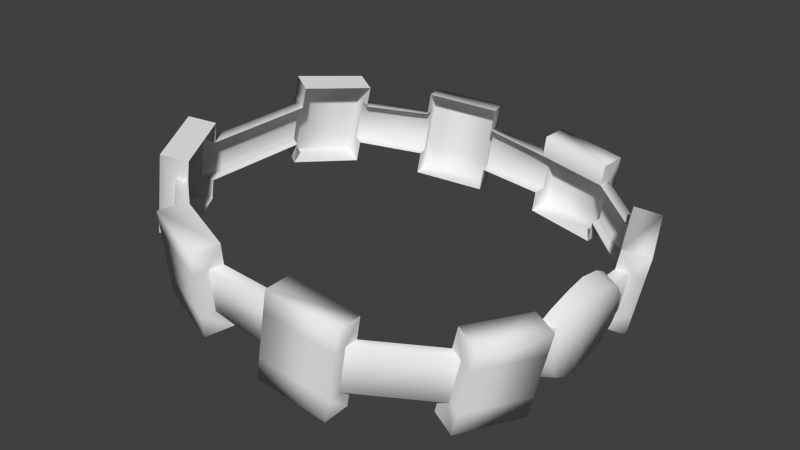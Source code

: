 # Source: cc_armor.blend  (saved by Blender 2.61.0; exported with 4.5.12 LTS)
import bpy
from mathutils import Matrix  # noqa: F401  (used for matrix-valued properties, if any)

bpy.ops.wm.read_factory_settings(use_empty=True)
scene = bpy.context.scene
scene.name = 'Scene'

# ---- collections
col_collection_1 = bpy.data.collections.new('Collection 1'); scene.collection.children.link(col_collection_1)

# ---- world
world_world = bpy.data.worlds.new('World'); scene.world = world_world
world_world.color = (0.05088, 0.05088, 0.05088)
world_world.use_sun_shadow = False
world_world.sun_shadow_jitter_overblur = 0.0
world_world.cycles.sampling_method = 'MANUAL'
world_world.cycles.sample_map_resolution = 256

# ---- meshes
me_cube = bpy.data.meshes.new('Cube')
me_cube.from_pydata([(0.3828, -0.482, 2.173), (0.5522, -0.3467, 2.146), (0.5212, -0.3337, 2.153), (0.3809, -0.4479, 2.172), (0.366, -0.4851, 2.063), (0.5284, -0.35, 2.038), (0.3641, -0.451, 2.063), (0.4974, -0.337, 2.045), (0.02369, -0.4996, 2.216), (0.2061, -0.4915, 2.2), (0.2041, -0.4573, 2.199), (0.03531, -0.4677, 2.22), (0.01533, -0.483, 2.107), (0.1892, -0.4946, 2.091), (0.02695, -0.4511, 2.111), (0.1873, -0.4604, 2.09), (-0.283, -0.3225, 2.268), (-0.1442, -0.4412, 2.238), (-0.1326, -0.4093, 2.242), (-0.2568, -0.308, 2.263), (-0.306, -0.3185, 2.16), (-0.1526, -0.4245, 2.129), (-0.2798, -0.304, 2.155), (-0.141, -0.3926, 2.132), (0.5985, -0.1664, 2.187), (0.6176, -0.1811, 2.127), (0.5866, -0.1681, 2.133), (0.6605, -0.1924, 2.174), (0.6486, -0.194, 2.12), (0.6248, -0.1973, 2.012), (0.5938, -0.1844, 2.019), (0.551, -0.173, 1.971), (0.5629, -0.1714, 2.025), (0.6129, -0.199, 1.958), (0.5331, -0.332, 2.207), (0.5522, -0.3467, 2.146), (0.5831, -0.3597, 2.14), (0.595, -0.358, 2.194), (0.5212, -0.3337, 2.153), (0.5284, -0.35, 2.038), (0.5594, -0.363, 2.032), (0.4855, -0.3387, 1.991), (0.5475, -0.3646, 1.978), (0.4974, -0.337, 2.045), (0.5985, -0.1664, 2.187), (0.5331, -0.332, 2.207), (0.4855, -0.3387, 1.991), (0.551, -0.173, 1.971), (0.3893, -0.4464, 2.227), (0.3828, -0.482, 2.173), (0.3809, -0.4479, 2.172), (0.3932, -0.5146, 2.228), (0.3848, -0.5162, 2.173), (0.3679, -0.5193, 2.064), (0.366, -0.4851, 2.063), (0.3557, -0.4526, 2.008), (0.3641, -0.451, 2.063), (0.3595, -0.5208, 2.009), (0.2125, -0.4558, 2.254), (0.2061, -0.4915, 2.2), (0.208, -0.5256, 2.201), (0.2164, -0.524, 2.255), (0.2041, -0.4573, 2.199), (0.1892, -0.4946, 2.091), (0.1912, -0.5287, 2.091), (0.1789, -0.462, 2.035), (0.1827, -0.5302, 2.037), (0.1873, -0.4604, 2.09), (0.3893, -0.4464, 2.227), (0.2125, -0.4558, 2.254), (0.1789, -0.462, 2.035), (0.3557, -0.4526, 2.008), (0.03949, -0.476, 2.274), (0.02369, -0.4996, 2.216), (0.03531, -0.4677, 2.22), (0.01625, -0.5398, 2.266), (0.01207, -0.5315, 2.212), (0.00371, -0.5149, 2.103), (0.01533, -0.483, 2.107), (0.02277, -0.4427, 2.056), (0.02695, -0.4511, 2.111), (-0.0004692, -0.5066, 2.048), (-0.1284, -0.4176, 2.296), (-0.1442, -0.4412, 2.238), (-0.1559, -0.4731, 2.234), (-0.1517, -0.4814, 2.288), (-0.1326, -0.4093, 2.242), (-0.1526, -0.4245, 2.129), (-0.1642, -0.4564, 2.125), (-0.1452, -0.3843, 2.078), (-0.1684, -0.4481, 2.07), (-0.141, -0.3926, 2.132), (0.03949, -0.476, 2.274), (-0.1284, -0.4176, 2.296), (-0.1452, -0.3843, 2.078), (0.02277, -0.4427, 2.056), (-0.2453, -0.31, 2.317), (-0.283, -0.3225, 2.268), (-0.2568, -0.308, 2.263), (-0.3043, -0.3426, 2.328), (-0.3158, -0.3406, 2.274), (-0.3388, -0.3366, 2.166), (-0.306, -0.3185, 2.16), (-0.2913, -0.302, 2.1), (-0.2798, -0.304, 2.155), (-0.3503, -0.3346, 2.112), (-0.3276, -0.1526, 2.34), (-0.3654, -0.1651, 2.291), (-0.3982, -0.1832, 2.297), (-0.3867, -0.1852, 2.352), (-0.3391, -0.1506, 2.286), (-0.3884, -0.1611, 2.183), (-0.4212, -0.1792, 2.189), (-0.3736, -0.1446, 2.124), (-0.4327, -0.1772, 2.135), (-0.3621, -0.1466, 2.178), (-0.2453, -0.31, 2.317), (-0.3276, -0.1526, 2.34), (-0.3867, -0.1852, 2.352), (-0.3043, -0.3426, 2.328), (-0.3736, -0.1446, 2.124), (-0.2913, -0.302, 2.1), (-0.3503, -0.3346, 2.112), (-0.4327, -0.1772, 2.135), (0.3809, -0.4479, 2.172), (0.2041, -0.4573, 2.199), (-0.3884, -0.1611, 2.183), (-0.3654, -0.1651, 2.291), (-0.3654, 0.1651, 2.291), (-0.3884, 0.1611, 2.183), (-0.3391, -0.1506, 2.286), (-0.3391, 0.1506, 2.286), (-0.3621, 0.1466, 2.178), (-0.3621, -0.1466, 2.178), (0.5768, 0.1347, 2.119), (0.5926, 0.1031, 2.158), (0.6393, 0.08998, 2.142), (0.6323, 0.1176, 2.108), (0.5746, 0.1458, 2.073), (0.6241, 0.1273, 2.068), (0.5707, 0.1347, 2.027), (0.6159, 0.1176, 2.028), (0.5739, 0.1031, 1.988), (0.6089, 0.08998, 1.994), (0.5767, 0.05578, 1.962), (0.6042, 0.0487, 1.972), (0.5821, 4.641e-07, 1.953), (0.6026, 4.694e-07, 1.964), (0.5767, -0.05578, 1.962), (0.6042, -0.0487, 1.972), (0.5739, -0.1031, 1.988), (0.6089, -0.08998, 1.994), (0.5707, -0.1347, 2.027), (0.6159, -0.1176, 2.028), (0.5746, -0.1458, 2.073), (0.6241, -0.1273, 2.068), (0.5768, -0.1347, 2.119), (0.6323, -0.1176, 2.108), (0.5925, -0.1031, 2.158), (0.6393, -0.08998, 2.142), (0.6018, -0.05578, 2.184), (0.644, -0.0487, 2.165), (0.6019, 3.495e-07, 2.193), (0.6456, 3.828e-07, 2.173), (0.6018, 0.05578, 2.184), (0.644, 0.0487, 2.165), (0.5938, -0.1844, 2.019), (0.5938, 0.1844, 2.019), (0.6176, 0.1811, 2.127), (0.6176, -0.1811, 2.127), (0.5866, 0.1681, 2.133), (0.5866, -0.1681, 2.133), (0.5629, -0.1714, 2.025), (0.5629, 0.1714, 2.025), (0.5866, -0.1681, 2.133), (0.5212, -0.3337, 2.153), (0.5985, 0.1664, 2.187), (0.5331, 0.332, 2.207), (0.5212, 0.3337, 2.153), (0.5866, 0.1681, 2.133), (0.5475, 0.3646, 1.978), (0.5594, 0.363, 2.032), (0.6248, 0.1973, 2.012), (0.6129, 0.199, 1.958), (0.5831, 0.3597, 2.14), (0.6486, 0.194, 2.12), (0.595, 0.358, 2.194), (0.6605, 0.1924, 2.174), (0.1827, 0.5302, 2.037), (0.1912, 0.5287, 2.091), (0.3679, 0.5193, 2.064), (0.3595, 0.5208, 2.009), (0.208, 0.5256, 2.201), (0.3848, 0.5162, 2.173), (0.2164, 0.524, 2.255), (0.3932, 0.5146, 2.228), (0.2125, 0.4558, 2.254), (0.2041, 0.4573, 2.199), (0.3809, 0.4479, 2.172), (0.3893, 0.4464, 2.227), (-0.1684, 0.4481, 2.07), (-0.1642, 0.4564, 2.125), (0.003709, 0.5149, 2.103), (-0.0004702, 0.5066, 2.048), (-0.1559, 0.4731, 2.234), (0.01207, 0.5315, 2.212), (-0.1517, 0.4814, 2.288), (0.01625, 0.5398, 2.266), (-0.4327, 0.1772, 2.135), (-0.4212, 0.1792, 2.189), (-0.3388, 0.3366, 2.166), (-0.3503, 0.3345, 2.112), (-0.3982, 0.1832, 2.297), (-0.3158, 0.3406, 2.274), (-0.3867, 0.1852, 2.352), (-0.3043, 0.3426, 2.328), (-0.3736, 0.1446, 2.124), (-0.4327, 0.1772, 2.135), (-0.3503, 0.3345, 2.112), (-0.2913, 0.302, 2.1), (-0.2453, 0.31, 2.317), (-0.3043, 0.3426, 2.328), (-0.3867, 0.1852, 2.352), (-0.3276, 0.1526, 2.34), (-0.3736, 0.1446, 2.124), (-0.3621, 0.1466, 2.178), (-0.3884, 0.1611, 2.183), (-0.3654, 0.1651, 2.291), (-0.3276, 0.1526, 2.34), (-0.3391, 0.1506, 2.286), (-0.306, 0.3185, 2.16), (-0.2913, 0.302, 2.1), (-0.2798, 0.304, 2.155), (-0.283, 0.3225, 2.268), (-0.2453, 0.31, 2.317), (-0.2568, 0.308, 2.263), (-0.1452, 0.3843, 2.078), (0.02277, 0.4427, 2.056), (0.03948, 0.476, 2.274), (-0.1284, 0.4176, 2.296), (-0.141, 0.3926, 2.132), (-0.1526, 0.4245, 2.129), (-0.1452, 0.3843, 2.078), (-0.1442, 0.4412, 2.238), (-0.1284, 0.4176, 2.296), (-0.1326, 0.4093, 2.242), (0.01533, 0.483, 2.107), (0.02277, 0.4427, 2.056), (0.02695, 0.4511, 2.111), (0.02369, 0.4996, 2.216), (0.03948, 0.476, 2.274), (0.03531, 0.4677, 2.22), (0.1789, 0.462, 2.035), (0.3557, 0.4526, 2.008), (0.1873, 0.4604, 2.09), (0.1892, 0.4946, 2.091), (0.1789, 0.462, 2.035), (0.2061, 0.4915, 2.2), (0.2125, 0.4558, 2.254), (0.2041, 0.4573, 2.199), (0.366, 0.4851, 2.063), (0.3557, 0.4526, 2.008), (0.3641, 0.451, 2.063), (0.3828, 0.482, 2.173), (0.3893, 0.4464, 2.227), (0.3809, 0.4479, 2.172), (0.4855, 0.3387, 1.991), (0.551, 0.173, 1.971), (0.4974, 0.337, 2.045), (0.5284, 0.35, 2.038), (0.4855, 0.3387, 1.991), (0.5522, 0.3467, 2.146), (0.5331, 0.332, 2.207), (0.5212, 0.3337, 2.153), (0.5938, 0.1844, 2.019), (0.551, 0.173, 1.971), (0.5629, 0.1714, 2.025), (0.6176, 0.1811, 2.127), (0.5985, 0.1664, 2.187), (0.5866, 0.1681, 2.133), (-0.2798, 0.304, 2.155), (-0.306, 0.3185, 2.16), (-0.1526, 0.4245, 2.129), (-0.141, 0.3926, 2.132), (-0.283, 0.3225, 2.268), (-0.1442, 0.4412, 2.238), (-0.2568, 0.308, 2.263), (-0.1326, 0.4093, 2.242), (0.02695, 0.4511, 2.111), (0.01533, 0.483, 2.107), (0.1892, 0.4946, 2.091), (0.1873, 0.4604, 2.09), (0.02369, 0.4996, 2.216), (0.2061, 0.4915, 2.2), (0.03531, 0.4677, 2.22), (0.2041, 0.4573, 2.199), (0.3641, 0.451, 2.063), (0.366, 0.4851, 2.063), (0.5284, 0.35, 2.038), (0.4974, 0.337, 2.045), (0.3828, 0.482, 2.173), (0.5522, 0.3467, 2.146), (0.3809, 0.4479, 2.172), (0.5212, 0.3337, 2.153)], [], [(0, 1, 2), (0, 2, 3), (4, 5, 1), (4, 1, 0), (6, 7, 5), (6, 5, 4), (8, 9, 10), (8, 10, 11), (12, 13, 9), (12, 9, 8), (14, 15, 13), (14, 13, 12), (16, 17, 18), (16, 18, 19), (20, 21, 17), (20, 17, 16), (22, 23, 21), (22, 21, 20), (24, 25, 26), (27, 28, 25), (27, 25, 24), (28, 29, 30), (28, 30, 25), (30, 31, 32), (29, 33, 31), (29, 31, 30), (34, 35, 36), (34, 36, 37), (34, 38, 35), (35, 39, 40), (35, 40, 36), (39, 41, 42), (39, 42, 40), (43, 41, 39), (44, 45, 37), (44, 37, 27), (46, 47, 33), (46, 33, 42), (48, 49, 50), (51, 52, 49), (51, 49, 48), (52, 53, 54), (52, 54, 49), (54, 55, 56), (53, 57, 55), (53, 55, 54), (58, 59, 60), (58, 60, 61), (58, 62, 59), (59, 63, 64), (59, 64, 60), (63, 65, 66), (63, 66, 64), (67, 65, 63), (68, 69, 61), (68, 61, 51), (70, 71, 57), (70, 57, 66), (72, 73, 74), (75, 76, 73), (75, 73, 72), (76, 77, 78), (76, 78, 73), (78, 79, 80), (77, 81, 79), (77, 79, 78), (82, 83, 84), (82, 84, 85), (82, 86, 83), (83, 87, 88), (83, 88, 84), (87, 89, 90), (87, 90, 88), (91, 89, 87), (92, 93, 85), (92, 85, 75), (94, 95, 81), (94, 81, 90), (96, 97, 98), (99, 100, 97), (99, 97, 96), (100, 101, 102), (100, 102, 97), (102, 103, 104), (101, 105, 103), (101, 103, 102), (106, 107, 108), (106, 108, 109), (106, 110, 107), (107, 111, 112), (107, 112, 108), (111, 113, 114), (111, 114, 112), (113, 111, 115), (116, 117, 118), (116, 118, 119), (120, 121, 122), (120, 122, 123), (108, 100, 99), (108, 99, 109), (112, 101, 100), (112, 100, 108), (114, 105, 101), (114, 101, 112), (84, 76, 75), (84, 75, 85), (88, 77, 76), (88, 76, 84), (90, 81, 77), (90, 77, 88), (69, 68, 124), (69, 124, 125), (60, 52, 51), (60, 51, 61), (64, 53, 52), (64, 52, 60), (66, 57, 53), (66, 53, 64), (36, 28, 27), (36, 27, 37), (40, 29, 28), (40, 28, 36), (42, 33, 29), (42, 29, 40), (126, 127, 128), (126, 128, 129), (127, 130, 131), (127, 131, 128), (129, 132, 133), (129, 133, 126), (134, 135, 136), (134, 136, 137), (138, 134, 137), (138, 137, 139), (140, 138, 139), (140, 139, 141), (142, 140, 141), (142, 141, 143), (144, 142, 143), (144, 143, 145), (146, 144, 145), (146, 145, 147), (148, 146, 147), (148, 147, 149), (150, 148, 149), (150, 149, 151), (152, 150, 151), (152, 151, 153), (154, 152, 153), (154, 153, 155), (156, 154, 155), (156, 155, 157), (158, 156, 157), (158, 157, 159), (160, 158, 159), (160, 159, 161), (162, 160, 161), (162, 161, 163), (164, 162, 163), (164, 163, 165), (135, 164, 165), (135, 165, 136), (166, 167, 168), (166, 168, 169), (169, 168, 170), (169, 170, 171), (172, 173, 167), (172, 167, 166), (143, 136, 165), (143, 165, 145), (145, 165, 163), (145, 163, 147), (147, 163, 161), (147, 161, 149), (149, 161, 159), (149, 159, 151), (151, 159, 157), (151, 157, 153), (136, 143, 141), (136, 141, 137), (137, 141, 139), (153, 157, 155), (44, 174, 175), (44, 175, 45), (176, 177, 178), (176, 178, 179), (180, 181, 182), (180, 182, 183), (181, 184, 185), (181, 185, 182), (184, 186, 187), (184, 187, 185), (188, 189, 190), (188, 190, 191), (189, 192, 193), (189, 193, 190), (192, 194, 195), (192, 195, 193), (196, 197, 198), (196, 198, 199), (200, 201, 202), (200, 202, 203), (201, 204, 205), (201, 205, 202), (204, 206, 207), (204, 207, 205), (208, 209, 210), (208, 210, 211), (209, 212, 213), (209, 213, 210), (212, 214, 215), (212, 215, 213), (216, 217, 218), (216, 218, 219), (220, 221, 222), (220, 222, 223), (224, 225, 226), (226, 209, 208), (226, 208, 224), (227, 212, 209), (227, 209, 226), (228, 227, 229), (228, 214, 212), (228, 212, 227), (210, 230, 231), (210, 231, 211), (230, 232, 231), (213, 233, 230), (213, 230, 210), (215, 234, 233), (215, 233, 213), (234, 235, 233), (236, 200, 203), (236, 203, 237), (238, 207, 206), (238, 206, 239), (240, 241, 242), (241, 201, 200), (241, 200, 242), (243, 204, 201), (243, 201, 241), (244, 243, 245), (244, 206, 204), (244, 204, 243), (202, 246, 247), (202, 247, 203), (246, 248, 247), (205, 249, 246), (205, 246, 202), (207, 250, 249), (207, 249, 205), (250, 251, 249), (252, 188, 191), (252, 191, 253), (199, 195, 194), (199, 194, 196), (254, 255, 256), (255, 189, 188), (255, 188, 256), (257, 192, 189), (257, 189, 255), (258, 257, 259), (258, 194, 192), (258, 192, 257), (190, 260, 261), (190, 261, 191), (260, 262, 261), (193, 263, 260), (193, 260, 190), (195, 264, 263), (195, 263, 193), (264, 265, 263), (266, 180, 183), (266, 183, 267), (176, 187, 186), (176, 186, 177), (268, 269, 270), (269, 181, 180), (269, 180, 270), (271, 184, 181), (271, 181, 269), (272, 271, 273), (272, 186, 184), (272, 184, 271), (182, 274, 275), (182, 275, 183), (274, 276, 275), (185, 277, 274), (185, 274, 182), (187, 278, 277), (187, 277, 185), (278, 279, 277), (280, 281, 282), (280, 282, 283), (281, 284, 285), (281, 285, 282), (284, 286, 287), (284, 287, 285), (288, 289, 290), (288, 290, 291), (289, 292, 293), (289, 293, 290), (292, 294, 295), (292, 295, 293), (296, 297, 298), (296, 298, 299), (297, 300, 301), (297, 301, 298), (300, 302, 303), (300, 303, 301)])
me_cube.polygons.foreach_set('use_smooth', [True] * 310)
_uv = me_cube.uv_layers.new(name='UVMap')
_uv.uv.foreach_set('vector', [0.8106, 0.8799, 0.9859, 0.8841, 0.9694, 0.9038, 0.8106, 0.8799, 0.9694, 0.9038, 0.822, 0.9018, 0.8115, 0.7901, 0.9819, 0.7944, 0.9859, 0.8841, 0.8115, 0.7901, 0.9859, 0.8841, 0.8106, 0.8799, 0.8189, 0.7728, 0.9634, 0.7738, 0.9819, 0.7944, 0.8189, 0.7728, 0.9819, 0.7944, 0.8115, 0.7901, 0.5353, 0.8011, 0.6821, 0.8054, 0.6802, 0.8222, 0.5353, 0.8011, 0.6802, 0.8222, 0.5451, 0.8195, 0.5387, 0.7115, 0.6804, 0.7164, 0.6821, 0.8054, 0.5387, 0.7115, 0.6821, 0.8054, 0.5353, 0.8011, 0.5448, 0.6947, 0.6767, 0.6992, 0.6804, 0.7164, 0.5448, 0.6947, 0.6804, 0.7164, 0.5387, 0.7115, 0.3273, 0.6731, 0.4577, 0.677, 0.4533, 0.6993, 0.3273, 0.6731, 0.4533, 0.6993, 0.3375, 0.6936, 0.3282, 0.595, 0.4612, 0.6003, 0.4577, 0.677, 0.3282, 0.595, 0.4577, 0.677, 0.3273, 0.6731, 0.3347, 0.5805, 0.4579, 0.5821, 0.4612, 0.6003, 0.3347, 0.5805, 0.4612, 0.6003, 0.3282, 0.595, 0.6917, 0.2107, 0.6617, 0.1735, 0.6912, 0.173, 0.6298, 0.2111, 0.6299, 0.1723, 0.6617, 0.1735, 0.6298, 0.2111, 0.6617, 0.1735, 0.6917, 0.2107, 0.6299, 0.1723, 0.6302, 0.09331, 0.662, 0.0932, 0.6299, 0.1723, 0.662, 0.0932, 0.6617, 0.1735, 0.662, 0.0932, 0.6927, 0.05362, 0.6925, 0.0931, 0.6302, 0.09331, 0.6303, 0.05382, 0.6927, 0.05362, 0.6302, 0.09331, 0.6927, 0.05362, 0.662, 0.0932, 0.4399, 0.2115, 0.4704, 0.1726, 0.5023, 0.1718, 0.4399, 0.2115, 0.5023, 0.1718, 0.5022, 0.2112, 0.4399, 0.2115, 0.44, 0.1727, 0.4704, 0.1726, 0.4704, 0.1726, 0.4706, 0.09219, 0.5026, 0.09278, 0.4704, 0.1726, 0.5026, 0.09278, 0.5023, 0.1718, 0.4706, 0.09219, 0.4402, 0.05353, 0.5027, 0.05329, 0.4706, 0.09219, 0.5027, 0.05329, 0.5026, 0.09278, 0.4401, 0.09302, 0.4402, 0.05353, 0.4706, 0.09219, 0.6299, 0.248, 0.5024, 0.2482, 0.5022, 0.2112, 0.6299, 0.248, 0.5022, 0.2112, 0.6298, 0.2111, 0.5029, 0.01624, 0.6305, 0.01677, 0.6303, 0.05382, 0.5029, 0.01624, 0.6303, 0.05382, 0.5027, 0.05329, 0.2876, 0.4686, 0.2529, 0.4297, 0.2878, 0.4295, 0.2196, 0.4685, 0.2196, 0.4295, 0.2529, 0.4297, 0.2196, 0.4685, 0.2529, 0.4297, 0.2876, 0.4686, 0.2196, 0.4295, 0.2196, 0.3515, 0.2528, 0.3519, 0.2196, 0.4295, 0.2528, 0.3519, 0.2529, 0.4297, 0.2528, 0.3519, 0.2878, 0.3123, 0.2879, 0.3515, 0.2196, 0.3515, 0.2196, 0.3125, 0.2878, 0.3123, 0.2196, 0.3515, 0.2878, 0.3123, 0.2528, 0.3519, 0.02639, 0.4686, 0.06112, 0.4296, 0.09326, 0.4295, 0.02639, 0.4686, 0.09326, 0.4295, 0.09326, 0.4685, 0.02639, 0.4686, 0.02676, 0.4297, 0.06112, 0.4296, 0.06112, 0.4296, 0.06128, 0.3518, 0.09326, 0.3515, 0.06112, 0.4296, 0.09326, 0.3515, 0.09326, 0.4295, 0.06128, 0.3518, 0.02634, 0.3123, 0.09326, 0.3125, 0.06128, 0.3518, 0.09326, 0.3125, 0.09326, 0.3515, 0.02628, 0.3514, 0.02634, 0.3123, 0.06128, 0.3518, 0.2193, 0.506, 0.09293, 0.506, 0.09326, 0.4685, 0.2193, 0.506, 0.09326, 0.4685, 0.2196, 0.4685, 0.09293, 0.2749, 0.2193, 0.2749, 0.2196, 0.3125, 0.09293, 0.2749, 0.2196, 0.3125, 0.09326, 0.3125, 0.7471, 0.4892, 0.7126, 0.4496, 0.7471, 0.4492, 0.6851, 0.4893, 0.6851, 0.4494, 0.7126, 0.4496, 0.6851, 0.4893, 0.7126, 0.4496, 0.7471, 0.4892, 0.6851, 0.4494, 0.6851, 0.3695, 0.7126, 0.3698, 0.6851, 0.4494, 0.7126, 0.3698, 0.7126, 0.4496, 0.7126, 0.3698, 0.7469, 0.3293, 0.747, 0.3692, 0.6851, 0.3695, 0.6851, 0.3296, 0.7469, 0.3293, 0.6851, 0.3695, 0.7469, 0.3293, 0.7126, 0.3698, 0.4978, 0.4893, 0.5291, 0.4497, 0.5559, 0.4494, 0.4978, 0.4893, 0.5559, 0.4494, 0.5559, 0.4893, 0.4978, 0.4893, 0.4977, 0.4493, 0.5291, 0.4497, 0.5291, 0.4497, 0.5291, 0.3698, 0.5559, 0.3695, 0.5291, 0.4497, 0.5559, 0.3695, 0.5559, 0.4494, 0.5291, 0.3698, 0.4979, 0.3293, 0.5559, 0.3296, 0.5291, 0.3698, 0.5559, 0.3296, 0.5559, 0.3695, 0.4978, 0.3692, 0.4979, 0.3293, 0.5291, 0.3698, 0.6851, 0.5295, 0.5559, 0.5295, 0.5559, 0.4893, 0.6851, 0.5295, 0.5559, 0.4893, 0.6851, 0.4893, 0.5559, 0.2894, 0.6851, 0.2894, 0.6851, 0.3296, 0.5559, 0.2894, 0.6851, 0.3296, 0.5559, 0.3296, 0.2669, 0.3835, 0.2972, 0.4195, 0.2668, 0.4195, 0.3234, 0.3835, 0.3232, 0.4195, 0.2972, 0.4195, 0.3234, 0.3835, 0.2972, 0.4195, 0.2669, 0.3835, 0.3232, 0.4195, 0.3228, 0.4916, 0.2969, 0.4916, 0.3232, 0.4195, 0.2969, 0.4916, 0.2972, 0.4195, 0.2969, 0.4916, 0.2665, 0.5276, 0.2666, 0.4916, 0.3228, 0.4916, 0.3227, 0.5276, 0.2665, 0.5276, 0.3228, 0.4916, 0.2665, 0.5276, 0.2969, 0.4916, 0.5147, 0.3835, 0.4843, 0.4195, 0.4584, 0.4195, 0.5147, 0.3835, 0.4584, 0.4195, 0.4586, 0.3835, 0.5147, 0.3835, 0.5146, 0.4195, 0.4843, 0.4195, 0.4843, 0.4195, 0.4841, 0.4916, 0.4581, 0.4916, 0.4843, 0.4195, 0.4581, 0.4916, 0.4584, 0.4195, 0.4841, 0.4916, 0.5143, 0.5276, 0.4579, 0.5276, 0.4841, 0.4916, 0.4579, 0.5276, 0.4581, 0.4916, 0.5143, 0.5276, 0.4841, 0.4916, 0.5144, 0.4916, 0.323, 0.3371, 0.4583, 0.3371, 0.4586, 0.3831, 0.323, 0.3371, 0.4586, 0.3831, 0.3234, 0.3831, 0.4576, 0.5732, 0.3224, 0.5732, 0.3227, 0.5272, 0.4576, 0.5732, 0.3227, 0.5272, 0.4579, 0.5272, 0.4584, 0.4195, 0.3232, 0.4195, 0.3234, 0.3835, 0.4584, 0.4195, 0.3234, 0.3835, 0.4586, 0.3835, 0.4581, 0.4916, 0.3228, 0.4916, 0.3232, 0.4195, 0.4581, 0.4916, 0.3232, 0.4195, 0.4584, 0.4195, 0.4579, 0.5276, 0.3227, 0.5276, 0.3228, 0.4916, 0.4579, 0.5276, 0.3228, 0.4916, 0.4581, 0.4916, 0.5559, 0.4494, 0.6851, 0.4494, 0.6851, 0.4893, 0.5559, 0.4494, 0.6851, 0.4893, 0.5559, 0.4893, 0.5559, 0.3695, 0.6851, 0.3695, 0.6851, 0.4494, 0.5559, 0.3695, 0.6851, 0.4494, 0.5559, 0.4494, 0.5559, 0.3296, 0.6851, 0.3296, 0.6851, 0.3695, 0.5559, 0.3296, 0.6851, 0.3695, 0.5559, 0.3695, 0.09293, 0.506, 0.2193, 0.506, 0.2195, 0.5402, 0.09293, 0.506, 0.2195, 0.5402, 0.09319, 0.5402, 0.09326, 0.4295, 0.2196, 0.4295, 0.2196, 0.4685, 0.09326, 0.4295, 0.2196, 0.4685, 0.09326, 0.4685, 0.09326, 0.3515, 0.2196, 0.3515, 0.2196, 0.4295, 0.09326, 0.3515, 0.2196, 0.4295, 0.09326, 0.4295, 0.09326, 0.3125, 0.2196, 0.3125, 0.2196, 0.3515, 0.09326, 0.3125, 0.2196, 0.3515, 0.09326, 0.3515, 0.5023, 0.1718, 0.6299, 0.1723, 0.6298, 0.2111, 0.5023, 0.1718, 0.6298, 0.2111, 0.5022, 0.2112, 0.5026, 0.09278, 0.6302, 0.09331, 0.6299, 0.1723, 0.5026, 0.09278, 0.6299, 0.1723, 0.5023, 0.1718, 0.5027, 0.05329, 0.6303, 0.05382, 0.6302, 0.09331, 0.5027, 0.05329, 0.6302, 0.09331, 0.5026, 0.09278, 0.6855, 0.5768, 0.6879, 0.6432, 0.4854, 0.6432, 0.6855, 0.5768, 0.4854, 0.6432, 0.4879, 0.5768, 0.6879, 0.6432, 0.6778, 0.6707, 0.493, 0.6707, 0.6879, 0.6432, 0.493, 0.6707, 0.4854, 0.6432, 0.4879, 0.5768, 0.4955, 0.5493, 0.6753, 0.5493, 0.4879, 0.5768, 0.6753, 0.5493, 0.6855, 0.5768, 0.3847, 0.915, 0.3497, 0.958, 0.3288, 0.9382, 0.3847, 0.915, 0.3288, 0.9382, 0.3573, 0.9031, 0.3969, 0.8643, 0.3847, 0.915, 0.3573, 0.9031, 0.3969, 0.8643, 0.3573, 0.9031, 0.3673, 0.8617, 0.3847, 0.8136, 0.3969, 0.8643, 0.3673, 0.8617, 0.3847, 0.8136, 0.3673, 0.8617, 0.3573, 0.8203, 0.3497, 0.7706, 0.3847, 0.8136, 0.3573, 0.8203, 0.3497, 0.7706, 0.3573, 0.8203, 0.3288, 0.7851, 0.2974, 0.7418, 0.3497, 0.7706, 0.3288, 0.7851, 0.2974, 0.7418, 0.3288, 0.7851, 0.2861, 0.7617, 0.2358, 0.7317, 0.2974, 0.7418, 0.2861, 0.7617, 0.2358, 0.7317, 0.2861, 0.7617, 0.2358, 0.7535, 0.1741, 0.7418, 0.2358, 0.7317, 0.2358, 0.7535, 0.1741, 0.7418, 0.2358, 0.7535, 0.1854, 0.7617, 0.1218, 0.7706, 0.1741, 0.7418, 0.1854, 0.7617, 0.1218, 0.7706, 0.1854, 0.7617, 0.1427, 0.7851, 0.08684, 0.8136, 0.1218, 0.7706, 0.1427, 0.7851, 0.08684, 0.8136, 0.1427, 0.7851, 0.1142, 0.8203, 0.07457, 0.8643, 0.08684, 0.8136, 0.1142, 0.8203, 0.07457, 0.8643, 0.1142, 0.8203, 0.1042, 0.8617, 0.08684, 0.915, 0.07457, 0.8643, 0.1042, 0.8617, 0.08684, 0.915, 0.1042, 0.8617, 0.1142, 0.9031, 0.1218, 0.958, 0.08684, 0.915, 0.1142, 0.9031, 0.1218, 0.958, 0.1142, 0.9031, 0.1427, 0.9382, 0.1741, 0.9868, 0.1218, 0.958, 0.1427, 0.9382, 0.1741, 0.9868, 0.1427, 0.9382, 0.1854, 0.9616, 0.2358, 0.9969, 0.1741, 0.9868, 0.1854, 0.9616, 0.2358, 0.9969, 0.1854, 0.9616, 0.2358, 0.9699, 0.2974, 0.9868, 0.2358, 0.9969, 0.2358, 0.9699, 0.2974, 0.9868, 0.2358, 0.9699, 0.2861, 0.9616, 0.3497, 0.958, 0.2974, 0.9868, 0.2861, 0.9616, 0.3497, 0.958, 0.2861, 0.9616, 0.3288, 0.9382, 0.014, 0.5941, 0.313, 0.5941, 0.3104, 0.6817, 0.014, 0.5941, 0.3104, 0.6817, 0.01668, 0.6817, 0.01668, 0.6817, 0.3104, 0.6817, 0.3003, 0.7247, 0.01668, 0.6817, 0.3003, 0.7247, 0.02772, 0.7247, 0.02504, 0.551, 0.303, 0.551, 0.313, 0.5941, 0.02504, 0.551, 0.313, 0.5941, 0.014, 0.5941, 0.3288, 0.7851, 0.3288, 0.9382, 0.2861, 0.9616, 0.3288, 0.7851, 0.2861, 0.9616, 0.2861, 0.7617, 0.2861, 0.7617, 0.2861, 0.9616, 0.2358, 0.9699, 0.2861, 0.7617, 0.2358, 0.9699, 0.2358, 0.7535, 0.2358, 0.7535, 0.2358, 0.9699, 0.1854, 0.9616, 0.2358, 0.7535, 0.1854, 0.9616, 0.1854, 0.7617, 0.1854, 0.7617, 0.1854, 0.9616, 0.1427, 0.9382, 0.1854, 0.7617, 0.1427, 0.9382, 0.1427, 0.7851, 0.1427, 0.7851, 0.1427, 0.9382, 0.1142, 0.9031, 0.1427, 0.7851, 0.1142, 0.9031, 0.1142, 0.8203, 0.3288, 0.9382, 0.3288, 0.7851, 0.3573, 0.8203, 0.3288, 0.9382, 0.3573, 0.8203, 0.3573, 0.9031, 0.3573, 0.9031, 0.3573, 0.8203, 0.3673, 0.8617, 0.1142, 0.8203, 0.1142, 0.9031, 0.1042, 0.8617, 0.6299, 0.248, 0.6285, 0.2862, 0.501, 0.2864, 0.6299, 0.248, 0.501, 0.2864, 0.5024, 0.2482, 0.1784, 0.2235, 0.06871, 0.2237, 0.06751, 0.2565, 0.1784, 0.2235, 0.06751, 0.2565, 0.1772, 0.2563, 0.069, 0.05616, 0.0689, 0.0901, 0.1786, 0.09055, 0.069, 0.05616, 0.1786, 0.09055, 0.1787, 0.05661, 0.0689, 0.0901, 0.0687, 0.158, 0.1784, 0.1584, 0.0689, 0.0901, 0.1784, 0.1584, 0.1786, 0.09055, 0.0687, 0.158, 0.06861, 0.1919, 0.1783, 0.1918, 0.0687, 0.158, 0.1783, 0.1918, 0.1784, 0.1584, 0.7912, 0.3796, 0.7912, 0.4186, 0.9175, 0.4186, 0.7912, 0.3796, 0.9175, 0.4186, 0.9175, 0.3796, 0.7912, 0.4186, 0.7912, 0.4966, 0.9175, 0.4966, 0.7912, 0.4186, 0.9175, 0.4966, 0.9175, 0.4186, 0.7912, 0.4966, 0.7912, 0.5356, 0.9175, 0.5356, 0.7912, 0.4966, 0.9175, 0.5356, 0.9175, 0.4966, 0.7909, 0.5732, 0.7911, 0.6073, 0.9175, 0.6073, 0.7909, 0.5732, 0.9175, 0.6073, 0.9172, 0.5732, 0.2727, 0.1088, 0.2727, 0.1487, 0.402, 0.1487, 0.2727, 0.1088, 0.402, 0.1487, 0.402, 0.1088, 0.2727, 0.1487, 0.2727, 0.2286, 0.402, 0.2286, 0.2727, 0.1487, 0.402, 0.2286, 0.402, 0.1487, 0.2727, 0.2286, 0.2727, 0.2686, 0.402, 0.2686, 0.2727, 0.2286, 0.402, 0.2686, 0.402, 0.2286, 0.8571, 0.2571, 0.8573, 0.2199, 0.7247, 0.2199, 0.8571, 0.2571, 0.7247, 0.2199, 0.7245, 0.2571, 0.8573, 0.2199, 0.8576, 0.1455, 0.725, 0.1455, 0.8573, 0.2199, 0.725, 0.1455, 0.7247, 0.2199, 0.8576, 0.1455, 0.8578, 0.1084, 0.7252, 0.1084, 0.8576, 0.1455, 0.7252, 0.1084, 0.725, 0.1455, 0.8568, 0.304, 0.8571, 0.2566, 0.7245, 0.2566, 0.8568, 0.304, 0.7245, 0.2566, 0.7242, 0.304, 0.7249, 0.06063, 0.7252, 0.108, 0.8578, 0.108, 0.7249, 0.06063, 0.8578, 0.108, 0.8575, 0.06064, 0.9129, 0.2571, 0.913, 0.2199, 0.8831, 0.2199, 0.8831, 0.2199, 0.8573, 0.2199, 0.8571, 0.2571, 0.8831, 0.2199, 0.8571, 0.2571, 0.9129, 0.2571, 0.8833, 0.1455, 0.8576, 0.1455, 0.8573, 0.2199, 0.8833, 0.1455, 0.8573, 0.2199, 0.8831, 0.2199, 0.9133, 0.1084, 0.8833, 0.1455, 0.9132, 0.1455, 0.9133, 0.1084, 0.8578, 0.1084, 0.8576, 0.1455, 0.9133, 0.1084, 0.8576, 0.1455, 0.8833, 0.1455, 0.7247, 0.2199, 0.6989, 0.2199, 0.669, 0.2571, 0.7247, 0.2199, 0.669, 0.2571, 0.7245, 0.2571, 0.6989, 0.2199, 0.6691, 0.2199, 0.669, 0.2571, 0.725, 0.1455, 0.6992, 0.1455, 0.6989, 0.2199, 0.725, 0.1455, 0.6989, 0.2199, 0.7247, 0.2199, 0.7252, 0.1084, 0.6694, 0.1084, 0.6992, 0.1455, 0.7252, 0.1084, 0.6992, 0.1455, 0.725, 0.1455, 0.6694, 0.1084, 0.6693, 0.1455, 0.6992, 0.1455, 0.2727, 0.06868, 0.2727, 0.1088, 0.402, 0.1088, 0.2727, 0.06868, 0.402, 0.1088, 0.402, 0.06868, 0.402, 0.3087, 0.402, 0.2686, 0.2727, 0.2686, 0.402, 0.3087, 0.2727, 0.2686, 0.2727, 0.3087, 0.2147, 0.1485, 0.246, 0.149, 0.2147, 0.1085, 0.246, 0.149, 0.2727, 0.1487, 0.2727, 0.1088, 0.246, 0.149, 0.2727, 0.1088, 0.2147, 0.1085, 0.246, 0.2289, 0.2727, 0.2286, 0.2727, 0.1487, 0.246, 0.2289, 0.2727, 0.1487, 0.246, 0.149, 0.2146, 0.2685, 0.246, 0.2289, 0.2146, 0.2285, 0.2146, 0.2685, 0.2727, 0.2686, 0.2727, 0.2286, 0.2146, 0.2685, 0.2727, 0.2286, 0.246, 0.2289, 0.402, 0.1487, 0.4295, 0.149, 0.4637, 0.1085, 0.402, 0.1487, 0.4637, 0.1085, 0.402, 0.1088, 0.4295, 0.149, 0.4638, 0.1485, 0.4637, 0.1085, 0.402, 0.2286, 0.4295, 0.2289, 0.4295, 0.149, 0.402, 0.2286, 0.4295, 0.149, 0.402, 0.1487, 0.402, 0.2686, 0.4639, 0.2684, 0.4295, 0.2289, 0.402, 0.2686, 0.4295, 0.2289, 0.402, 0.2286, 0.4639, 0.2684, 0.4639, 0.2284, 0.4295, 0.2289, 0.7909, 0.342, 0.7912, 0.3796, 0.9175, 0.3796, 0.7909, 0.342, 0.9175, 0.3796, 0.9172, 0.342, 0.9172, 0.5732, 0.9175, 0.5356, 0.7912, 0.5356, 0.9172, 0.5732, 0.7912, 0.5356, 0.7909, 0.5732, 0.7242, 0.4185, 0.7592, 0.4189, 0.7243, 0.3794, 0.7592, 0.4189, 0.7912, 0.4186, 0.7912, 0.3796, 0.7592, 0.4189, 0.7912, 0.3796, 0.7243, 0.3794, 0.7591, 0.4967, 0.7912, 0.4966, 0.7912, 0.4186, 0.7591, 0.4967, 0.7912, 0.4186, 0.7592, 0.4189, 0.7243, 0.5357, 0.7591, 0.4967, 0.7247, 0.4968, 0.7243, 0.5357, 0.7912, 0.5356, 0.7912, 0.4966, 0.7243, 0.5357, 0.7912, 0.4966, 0.7591, 0.4967, 0.9175, 0.4186, 0.9508, 0.419, 0.9858, 0.3794, 0.9175, 0.4186, 0.9858, 0.3794, 0.9175, 0.3796, 0.9508, 0.419, 0.9858, 0.4186, 0.9858, 0.3794, 0.9175, 0.4966, 0.9508, 0.4968, 0.9508, 0.419, 0.9175, 0.4966, 0.9508, 0.419, 0.9175, 0.4186, 0.9175, 0.5356, 0.9855, 0.5357, 0.9508, 0.4968, 0.9175, 0.5356, 0.9508, 0.4968, 0.9175, 0.4966, 0.9855, 0.5357, 0.9858, 0.4966, 0.9508, 0.4968, 0.06919, 0.02431, 0.069, 0.05616, 0.1787, 0.05661, 0.06919, 0.02431, 0.1787, 0.05661, 0.1788, 0.02476, 0.1784, 0.2235, 0.1783, 0.1918, 0.06861, 0.1919, 0.1784, 0.2235, 0.06861, 0.1919, 0.06871, 0.2237, 0.01523, 0.09031, 0.04143, 0.08959, 0.01529, 0.05636, 0.04143, 0.08959, 0.0689, 0.0901, 0.069, 0.05616, 0.04143, 0.08959, 0.069, 0.05616, 0.01529, 0.05636, 0.04128, 0.1587, 0.0687, 0.158, 0.0689, 0.0901, 0.04128, 0.1587, 0.0689, 0.0901, 0.04143, 0.08959, 0.01503, 0.1921, 0.04128, 0.1587, 0.01509, 0.1588, 0.01503, 0.1921, 0.06861, 0.1919, 0.0687, 0.158, 0.01503, 0.1921, 0.0687, 0.158, 0.04128, 0.1587, 0.1786, 0.09055, 0.206, 0.09046, 0.2323, 0.05644, 0.1786, 0.09055, 0.2323, 0.05644, 0.1787, 0.05661, 0.206, 0.09046, 0.2322, 0.09038, 0.2323, 0.05644, 0.1784, 0.1584, 0.2057, 0.1595, 0.206, 0.09046, 0.1784, 0.1584, 0.206, 0.09046, 0.1786, 0.09055, 0.1783, 0.1918, 0.2314, 0.1914, 0.2057, 0.1595, 0.1783, 0.1918, 0.2057, 0.1595, 0.1784, 0.1584, 0.2314, 0.1914, 0.231, 0.159, 0.2057, 0.1595, 0.4644, 0.8582, 0.4579, 0.8726, 0.5909, 0.8779, 0.4644, 0.8582, 0.5909, 0.8779, 0.5876, 0.8598, 0.4579, 0.8726, 0.457, 0.9507, 0.5874, 0.9547, 0.4579, 0.8726, 0.5874, 0.9547, 0.5909, 0.8779, 0.457, 0.9507, 0.4672, 0.9712, 0.583, 0.977, 0.457, 0.9507, 0.583, 0.977, 0.5874, 0.9547, 0.6401, 0.8617, 0.6341, 0.8785, 0.7758, 0.8834, 0.6401, 0.8617, 0.7758, 0.8834, 0.772, 0.8662, 0.6341, 0.8785, 0.6307, 0.9681, 0.7775, 0.9724, 0.6341, 0.8785, 0.7775, 0.9724, 0.7758, 0.8834, 0.6307, 0.9681, 0.6405, 0.9865, 0.7756, 0.9892, 0.6307, 0.9681, 0.7756, 0.9892, 0.7775, 0.9724, 0.7197, 0.6232, 0.7124, 0.6405, 0.8827, 0.6448, 0.7197, 0.6232, 0.8827, 0.6448, 0.8642, 0.6242, 0.7124, 0.6405, 0.7114, 0.7303, 0.8868, 0.7345, 0.7124, 0.6405, 0.8868, 0.7345, 0.8827, 0.6448, 0.7114, 0.7303, 0.7229, 0.7522, 0.8702, 0.7542, 0.7114, 0.7303, 0.8702, 0.7542, 0.8868, 0.7345])
me_cube.use_remesh_preserve_volume = False
me_cube.use_remesh_preserve_attributes = False
me_cube.use_mirror_vertex_groups = False
me_cube.update()
arm_md5_arm = bpy.data.armatures.new('MD5_ARM')  # bones are not reproduced

# ---- objects
ob_cc_armor = bpy.data.objects.new('cc_armor', arm_md5_arm)
ob_cube = bpy.data.objects.new('Cube', me_cube)

# ---- transforms, parenting, visibility, modifiers, constraints
ob_cc_armor.location = (0.0, 0.0, 0.0)
ob_cc_armor.lineart.crease_threshold = 0.0
ob_cube.parent = ob_cc_armor
ob_cube.location = (0.0, 0.0, 0.0)
ob_cube.lineart.crease_threshold = 0.0
_vg = ob_cube.vertex_groups.new(name='Hips')
_vg = ob_cube.vertex_groups.new(name='Spine')

# ---- collection membership
col_collection_1.objects.link(ob_cc_armor)
col_collection_1.objects.link(ob_cube)

# ---- scene / render settings (as saved in the file)
scene.frame_start = 1; scene.frame_end = 250; scene.frame_set(1)
scene.render.engine = 'BLENDER_EEVEE_NEXT'
scene.render.image_settings.color_mode = 'RGB'
scene.render.image_settings.compression = 90
scene.render.resolution_percentage = 50
scene.render.dither_intensity = 0.0
scene.render.bake_margin = 2
scene.render.bake_bias = 0.0
scene.cycles.use_denoising = False
scene.cycles.samples = 10
scene.cycles.sampling_pattern = 'TABULATED_SOBOL'
scene.cycles.light_sampling_threshold = 0.0
scene.cycles.use_adaptive_sampling = False
scene.cycles.use_light_tree = False
scene.cycles.blur_glossy = 0.0
scene.cycles.volume_bounces = 1
scene.cycles.pixel_filter_type = 'GAUSSIAN'
scene.cycles.sample_clamp_indirect = 0.0
scene.view_settings.view_transform = 'Standard'
bpy.context.view_layer.update()

# ---- added for rendering (the .blend has no active camera and no usable light): camera, sun
cam_auto = bpy.data.cameras.new('AutoCamera')
cam_auto.lens = 50.0
cam_auto.sensor_width = 36.0
cam_auto.clip_end = 1000.0
ob_auto_camera = bpy.data.objects.new('AutoCamera', cam_auto)
scene.collection.objects.link(ob_auto_camera)
ob_auto_camera.location = (1.58246, -1.76227, 3.32719)
ob_auto_camera.rotation_euler = (1.09748, -7.21219e-08, 0.694738)
scene.camera = ob_auto_camera
light_auto_sun = bpy.data.lights.new('AutoSun', 'SUN')
light_auto_sun.energy = 3.0
light_auto_sun.angle = 0.0523599
ob_auto_sun = bpy.data.objects.new('AutoSun', light_auto_sun)
scene.collection.objects.link(ob_auto_sun)
ob_auto_sun.rotation_euler = (0.872665, 0.174533, 0.523599)
bpy.context.view_layer.update()
